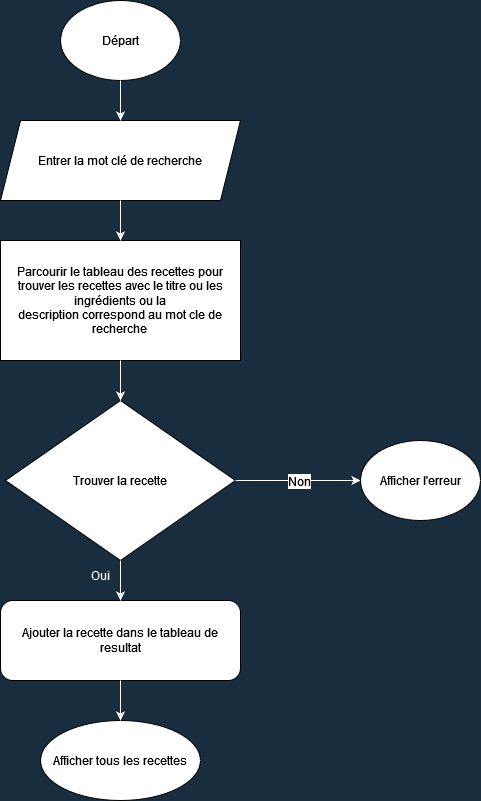

The diagram above was exported from draw.io. Its source (the exported page's mxGraphModel, read from the mxfile embedded in the PNG):
<mxGraphModel dx="1422" dy="900" grid="1" gridSize="10" guides="1" tooltips="1" connect="1" arrows="1" fold="1" page="1" pageScale="1" pageWidth="827" pageHeight="1169" background="#182E3E" math="0" shadow="0">
  <root>
    <mxCell id="WIyWlLk6GJQsqaUBKTNV-0" />
    <mxCell id="WIyWlLk6GJQsqaUBKTNV-1" parent="WIyWlLk6GJQsqaUBKTNV-0" />
    <mxCell id="GE6OWhmmr3UmVQZ4bjVi-0" value="Départ" style="ellipse;whiteSpace=wrap;html=1;" vertex="1" parent="WIyWlLk6GJQsqaUBKTNV-1">
      <mxGeometry x="100" y="80" width="120" height="80" as="geometry" />
    </mxCell>
    <mxCell id="GE6OWhmmr3UmVQZ4bjVi-2" value="&lt;span class=&quot;VIiyi&quot; lang=&quot;fr&quot;&gt;&lt;span data-number-of-phrases=&quot;1&quot; data-phrase-index=&quot;0&quot; data-language-to-translate-into=&quot;en&quot; data-language-for-alternatives=&quot;fr&quot; class=&quot;JLqJ4b ChMk0b&quot;&gt;&lt;span class=&quot;Q4iAWc&quot;&gt;Entrer la mot clé de recherche&lt;/span&gt;&lt;/span&gt;&lt;/span&gt;" style="shape=parallelogram;perimeter=parallelogramPerimeter;whiteSpace=wrap;html=1;fixedSize=1;" vertex="1" parent="WIyWlLk6GJQsqaUBKTNV-1">
      <mxGeometry x="40" y="200" width="240" height="80" as="geometry" />
    </mxCell>
    <mxCell id="GE6OWhmmr3UmVQZ4bjVi-3" value="&lt;font style=&quot;font-size: 12px;&quot; face=&quot;Helvetica&quot;&gt;&lt;span dir=&quot;ltr&quot; role=&quot;presentation&quot; style=&quot;left: 449.143px; top: 455.187px;&quot;&gt;&lt;/span&gt;&lt;span dir=&quot;ltr&quot; role=&quot;presentation&quot; style=&quot;left: 455.625px; top: 455.187px; transform: scaleX(1.08635);&quot;&gt;Parcourir le tableau des recettes pour trouver les recettes avec le titre ou les ingrédients ou la&lt;/span&gt;&lt;br role=&quot;presentation&quot;&gt;&lt;span dir=&quot;ltr&quot; role=&quot;presentation&quot; style=&quot;left: 205.211px; top: 487.714px; transform: scaleX(1.10818);&quot;&gt;description correspond au mot cle de recherche&lt;br&gt;&lt;/span&gt;&lt;/font&gt;" style="rounded=0;whiteSpace=wrap;html=1;" vertex="1" parent="WIyWlLk6GJQsqaUBKTNV-1">
      <mxGeometry x="40" y="320" width="240" height="120" as="geometry" />
    </mxCell>
    <mxCell id="GE6OWhmmr3UmVQZ4bjVi-4" value="Trouver la recette " style="rhombus;whiteSpace=wrap;html=1;fontFamily=Helvetica;fontSize=12;" vertex="1" parent="WIyWlLk6GJQsqaUBKTNV-1">
      <mxGeometry x="45" y="480" width="230" height="160" as="geometry" />
    </mxCell>
    <mxCell id="GE6OWhmmr3UmVQZ4bjVi-7" value="Ajouter la recette dans le tableau de resultat" style="rounded=1;whiteSpace=wrap;html=1;fontFamily=Helvetica;fontSize=12;" vertex="1" parent="WIyWlLk6GJQsqaUBKTNV-1">
      <mxGeometry x="40" y="680" width="240" height="80" as="geometry" />
    </mxCell>
    <mxCell id="GE6OWhmmr3UmVQZ4bjVi-8" value="Afficher tous les recettes " style="ellipse;whiteSpace=wrap;html=1;fontFamily=Helvetica;fontSize=12;" vertex="1" parent="WIyWlLk6GJQsqaUBKTNV-1">
      <mxGeometry x="80" y="800" width="160" height="80" as="geometry" />
    </mxCell>
    <mxCell id="GE6OWhmmr3UmVQZ4bjVi-9" value="" style="endArrow=classic;html=1;rounded=0;fontFamily=Helvetica;fontSize=12;exitX=0.5;exitY=1;exitDx=0;exitDy=0;entryX=0.5;entryY=0;entryDx=0;entryDy=0;strokeColor=#FFFFFF;" edge="1" parent="WIyWlLk6GJQsqaUBKTNV-1" source="GE6OWhmmr3UmVQZ4bjVi-0" target="GE6OWhmmr3UmVQZ4bjVi-2">
      <mxGeometry width="50" height="50" relative="1" as="geometry">
        <mxPoint x="390" y="480" as="sourcePoint" />
        <mxPoint x="440" y="430" as="targetPoint" />
      </mxGeometry>
    </mxCell>
    <mxCell id="GE6OWhmmr3UmVQZ4bjVi-10" value="" style="endArrow=classic;html=1;rounded=0;fontFamily=Helvetica;fontSize=12;strokeColor=#FFFFFF;exitX=0.5;exitY=1;exitDx=0;exitDy=0;entryX=0.5;entryY=0;entryDx=0;entryDy=0;" edge="1" parent="WIyWlLk6GJQsqaUBKTNV-1" source="GE6OWhmmr3UmVQZ4bjVi-2" target="GE6OWhmmr3UmVQZ4bjVi-3">
      <mxGeometry width="50" height="50" relative="1" as="geometry">
        <mxPoint x="390" y="480" as="sourcePoint" />
        <mxPoint x="440" y="430" as="targetPoint" />
      </mxGeometry>
    </mxCell>
    <mxCell id="GE6OWhmmr3UmVQZ4bjVi-11" value="" style="endArrow=classic;html=1;rounded=0;fontFamily=Helvetica;fontSize=12;strokeColor=#FFFFFF;exitX=0.5;exitY=1;exitDx=0;exitDy=0;entryX=0.5;entryY=0;entryDx=0;entryDy=0;" edge="1" parent="WIyWlLk6GJQsqaUBKTNV-1" source="GE6OWhmmr3UmVQZ4bjVi-3" target="GE6OWhmmr3UmVQZ4bjVi-4">
      <mxGeometry width="50" height="50" relative="1" as="geometry">
        <mxPoint x="390" y="480" as="sourcePoint" />
        <mxPoint x="440" y="430" as="targetPoint" />
      </mxGeometry>
    </mxCell>
    <mxCell id="GE6OWhmmr3UmVQZ4bjVi-12" value="" style="endArrow=classic;html=1;rounded=0;fontFamily=Helvetica;fontSize=12;strokeColor=#FFFFFF;exitX=1;exitY=0.5;exitDx=0;exitDy=0;entryX=0;entryY=0.5;entryDx=0;entryDy=0;" edge="1" parent="WIyWlLk6GJQsqaUBKTNV-1" source="GE6OWhmmr3UmVQZ4bjVi-4">
      <mxGeometry relative="1" as="geometry">
        <mxPoint x="360" y="460" as="sourcePoint" />
        <mxPoint x="400" y="560" as="targetPoint" />
      </mxGeometry>
    </mxCell>
    <mxCell id="GE6OWhmmr3UmVQZ4bjVi-13" value="&lt;div&gt;Non&lt;/div&gt;" style="edgeLabel;resizable=0;html=1;align=center;verticalAlign=middle;fontFamily=Helvetica;fontSize=12;" connectable="0" vertex="1" parent="GE6OWhmmr3UmVQZ4bjVi-12">
      <mxGeometry relative="1" as="geometry" />
    </mxCell>
    <mxCell id="GE6OWhmmr3UmVQZ4bjVi-14" value="" style="endArrow=classic;html=1;rounded=0;fontFamily=Helvetica;fontSize=12;strokeColor=#FFFFFF;exitX=0.5;exitY=1;exitDx=0;exitDy=0;entryX=0.5;entryY=0;entryDx=0;entryDy=0;" edge="1" parent="WIyWlLk6GJQsqaUBKTNV-1" source="GE6OWhmmr3UmVQZ4bjVi-4" target="GE6OWhmmr3UmVQZ4bjVi-7">
      <mxGeometry width="50" height="50" relative="1" as="geometry">
        <mxPoint x="390" y="480" as="sourcePoint" />
        <mxPoint x="440" y="430" as="targetPoint" />
      </mxGeometry>
    </mxCell>
    <mxCell id="GE6OWhmmr3UmVQZ4bjVi-15" value="&lt;font color=&quot;#FFFFFF&quot;&gt;Oui&lt;/font&gt;" style="text;html=1;strokeColor=none;fillColor=none;align=center;verticalAlign=middle;whiteSpace=wrap;rounded=0;fontFamily=Helvetica;fontSize=12;" vertex="1" parent="WIyWlLk6GJQsqaUBKTNV-1">
      <mxGeometry x="110" y="640" width="60" height="30" as="geometry" />
    </mxCell>
    <mxCell id="GE6OWhmmr3UmVQZ4bjVi-16" value="" style="endArrow=classic;html=1;rounded=0;fontFamily=Helvetica;fontSize=12;fontColor=#FFFFFF;strokeColor=#FFFFFF;exitX=0.5;exitY=1;exitDx=0;exitDy=0;entryX=0.5;entryY=0;entryDx=0;entryDy=0;" edge="1" parent="WIyWlLk6GJQsqaUBKTNV-1" source="GE6OWhmmr3UmVQZ4bjVi-7" target="GE6OWhmmr3UmVQZ4bjVi-8">
      <mxGeometry width="50" height="50" relative="1" as="geometry">
        <mxPoint x="390" y="480" as="sourcePoint" />
        <mxPoint x="440" y="430" as="targetPoint" />
      </mxGeometry>
    </mxCell>
    <mxCell id="GE6OWhmmr3UmVQZ4bjVi-17" value="&lt;div&gt;&lt;font color=&quot;#000000&quot;&gt;Afficher l'erreur&lt;/font&gt;&lt;/div&gt;" style="ellipse;whiteSpace=wrap;html=1;fontFamily=Helvetica;fontSize=12;fontColor=#FFFFFF;" vertex="1" parent="WIyWlLk6GJQsqaUBKTNV-1">
      <mxGeometry x="400" y="520" width="120" height="80" as="geometry" />
    </mxCell>
  </root>
</mxGraphModel>